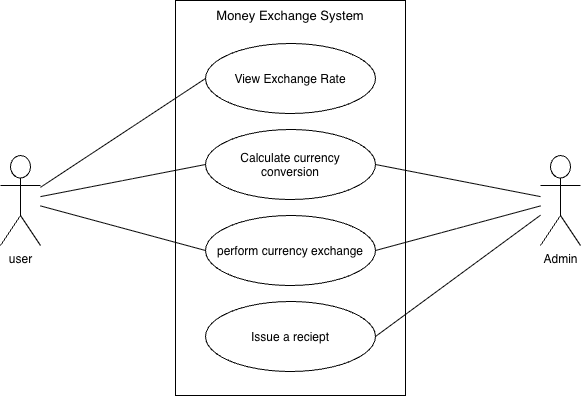

The diagram above was exported from draw.io. Its source (the exported page's mxGraphModel, read from the mxfile embedded in the PNG):
<mxGraphModel dx="964" dy="583" grid="1" gridSize="10" guides="1" tooltips="1" connect="1" arrows="1" fold="1" page="1" pageScale="1" pageWidth="850" pageHeight="1100" math="0" shadow="0">
  <root>
    <object label="" id="0">
      <mxCell />
    </object>
    <mxCell id="1" parent="0" />
    <mxCell id="1pGZidUGCq2AkzvegPjr-1" parent="1" style="rounded=0;whiteSpace=wrap;html=1;" value="" vertex="1">
      <mxGeometry height="395" width="230" x="305" y="55" as="geometry" />
    </mxCell>
    <object label="user" id="1pGZidUGCq2AkzvegPjr-2">
      <mxCell parent="1" style="shape=umlActor;verticalLabelPosition=bottom;verticalAlign=top;html=1;outlineConnect=0;" vertex="1">
        <mxGeometry height="90" width="40" x="130" y="210" as="geometry" />
      </mxCell>
    </object>
    <mxCell id="1pGZidUGCq2AkzvegPjr-3" parent="1" style="shape=umlActor;verticalLabelPosition=bottom;verticalAlign=top;html=1;outlineConnect=0;" value="Admin" vertex="1">
      <mxGeometry height="90" width="40" x="670" y="210" as="geometry" />
    </mxCell>
    <mxCell id="1pGZidUGCq2AkzvegPjr-6" parent="1" style="text;html=1;whiteSpace=wrap;strokeColor=none;fillColor=none;align=center;verticalAlign=middle;rounded=0;" value="&lt;font style=&quot;font-size: 13px;&quot;&gt;Money Exchange System&lt;/font&gt;" vertex="1">
      <mxGeometry height="30" width="170" x="335" y="55" as="geometry" />
    </mxCell>
    <mxCell id="1pGZidUGCq2AkzvegPjr-7" parent="1" style="ellipse;whiteSpace=wrap;html=1;shapeInside=1;" value="View Exchange Rate" vertex="1">
      <mxGeometry height="70" width="170" x="335" y="98" as="geometry" />
    </mxCell>
    <mxCell id="1pGZidUGCq2AkzvegPjr-8" parent="1" style="ellipse;whiteSpace=wrap;html=1;shapeInside=1;" value="Calculate currency conversion" vertex="1">
      <mxGeometry height="70" width="170" x="335" y="184" as="geometry" />
    </mxCell>
    <mxCell id="1pGZidUGCq2AkzvegPjr-9" edge="1" parent="1" source="1pGZidUGCq2AkzvegPjr-2" style="endArrow=none;html=1;rounded=0;entryX=0;entryY=0.5;entryDx=0;entryDy=0;" target="1pGZidUGCq2AkzvegPjr-7" value="">
      <mxGeometry height="50" relative="1" width="50" as="geometry">
        <mxPoint x="380" y="280" as="sourcePoint" />
        <mxPoint x="430" y="230" as="targetPoint" />
      </mxGeometry>
    </mxCell>
    <mxCell id="1pGZidUGCq2AkzvegPjr-10" parent="1" style="ellipse;whiteSpace=wrap;html=1;shapeInside=1;" value="perform currency exchange&lt;span style=&quot;color: rgba(0, 0, 0, 0); font-family: monospace; font-size: 0px; text-align: start; white-space: nowrap; background-color: transparent;&quot;&gt;%3CmxGraphModel%3E%3Croot%3E%3CmxCell%20id%3D%220%22%2F%3E%3CmxCell%20id%3D%221%22%20parent%3D%220%22%2F%3E%3CmxCell%20id%3D%222%22%20edge%3D%221%22%20parent%3D%221%22%20style%3D%22endArrow%3Dnone%3Bhtml%3D1%3Brounded%3D0%3BentryX%3D0%3BentryY%3D0.5%3BentryDx%3D0%3BentryDy%3D0%3B%22%20value%3D%22%22%3E%3CmxGeometry%20height%3D%2250%22%20relative%3D%221%22%20width%3D%2250%22%20as%3D%22geometry%22%3E%3CmxPoint%20x%3D%22170%22%20y%3D%22251%22%20as%3D%22sourcePoint%22%2F%3E%3CmxPoint%20x%3D%22335%22%20y%3D%22219%22%20as%3D%22targetPoint%22%2F%3E%3C%2FmxGeometry%3E%3C%2FmxCell%3E%3C%2Froot%3E%3C%2FmxGraphModel%3E&lt;/span&gt;&lt;span style=&quot;color: rgba(0, 0, 0, 0); font-family: monospace; font-size: 0px; text-align: start; white-space: nowrap; background-color: transparent;&quot;&gt;%3CmxGraphModel%3E%3Croot%3E%3CmxCell%20id%3D%220%22%2F%3E%3CmxCell%20id%3D%221%22%20parent%3D%220%22%2F%3E%3CmxCell%20id%3D%222%22%20edge%3D%221%22%20parent%3D%221%22%20style%3D%22endArrow%3Dnone%3Bhtml%3D1%3Brounded%3D0%3BentryX%3D0%3BentryY%3D0.5%3BentryDx%3D0%3BentryDy%3D0%3B%22%20value%3D%22%22%3E%3CmxGeometry%20height%3D%2250%22%20relative%3D%221%22%20width%3D%2250%22%20as%3D%22geometry%22%3E%3CmxPoint%20x%3D%22170%22%20y%3D%22251%22%20as%3D%22sourcePoint%22%2F%3E%3CmxPoint%20x%3D%22335%22%20y%3D%22219%22%20as%3D%22targetPoint%22%2F%3E%3C%2FmxGeometry%3E%3C%2FmxCell%3E%3C%2Froot%3E%3C%2FmxGraphModel%3E&lt;/span&gt;" vertex="1">
      <mxGeometry height="70" width="170" x="335" y="270" as="geometry" />
    </mxCell>
    <mxCell id="1pGZidUGCq2AkzvegPjr-13" edge="1" parent="1" source="1pGZidUGCq2AkzvegPjr-2" style="endArrow=none;html=1;rounded=0;entryX=0;entryY=0.5;entryDx=0;entryDy=0;" target="1pGZidUGCq2AkzvegPjr-8" value="">
      <mxGeometry height="50" relative="1" width="50" as="geometry">
        <mxPoint x="270" y="279" as="sourcePoint" />
        <mxPoint x="435" y="170" as="targetPoint" />
      </mxGeometry>
    </mxCell>
    <mxCell id="1pGZidUGCq2AkzvegPjr-14" edge="1" parent="1" source="1pGZidUGCq2AkzvegPjr-8" style="endArrow=none;html=1;rounded=0;exitX=1;exitY=0.5;exitDx=0;exitDy=0;" target="1pGZidUGCq2AkzvegPjr-3" value="&lt;mxGraphModel&gt;&lt;root&gt;&lt;mxCell id=&quot;0&quot;/&gt;&lt;mxCell id=&quot;1&quot; parent=&quot;0&quot;/&gt;&lt;mxCell id=&quot;2&quot; edge=&quot;1&quot; parent=&quot;1&quot; style=&quot;endArrow=none;html=1;rounded=0;exitX=1;exitY=0.5;exitDx=0;exitDy=0;&quot; value=&quot;&amp;lt;mxGraphModel&amp;gt;&amp;lt;root&amp;gt;&amp;lt;mxCell id=&amp;quot;0&amp;quot;/&amp;gt;&amp;lt;mxCell id=&amp;quot;1&amp;quot; parent=&amp;quot;0&amp;quot;/&amp;gt;&amp;lt;mxCell id=&amp;quot;2&amp;quot; edge=&amp;quot;1&amp;quot; parent=&amp;quot;1&amp;quot; style=&amp;quot;endArrow=none;html=1;rounded=0;exitX=1;exitY=0.5;exitDx=0;exitDy=0;&amp;quot; value=&amp;quot;&amp;amp;lt;mxGraphModel&amp;amp;gt;&amp;amp;lt;root&amp;amp;gt;&amp;amp;lt;mxCell id=&amp;amp;quot;0&amp;amp;quot;/&amp;amp;gt;&amp;amp;lt;mxCell id=&amp;amp;quot;1&amp;amp;quot; parent=&amp;amp;quot;0&amp;amp;quot;/&amp;amp;gt;&amp;amp;lt;mxCell id=&amp;amp;quot;2&amp;amp;quot; edge=&amp;amp;quot;1&amp;amp;quot; parent=&amp;amp;quot;1&amp;amp;quot; style=&amp;amp;quot;endArrow=none;html=1;rounded=0;exitX=1;exitY=0.5;exitDx=0;exitDy=0;&amp;amp;quot; value=&amp;amp;quot;&amp;amp;amp;lt;mxGraphModel&amp;amp;amp;gt;&amp;amp;amp;lt;root&amp;amp;amp;gt;&amp;amp;amp;lt;mxCell id=&amp;amp;amp;quot;0&amp;amp;amp;quot;/&amp;amp;amp;gt;&amp;amp;amp;lt;mxCell id=&amp;amp;amp;quot;1&amp;amp;amp;quot; parent=&amp;amp;amp;quot;0&amp;amp;amp;quot;/&amp;amp;amp;gt;&amp;amp;amp;lt;mxCell id=&amp;amp;amp;quot;2&amp;amp;amp;quot; edge=&amp;amp;amp;quot;1&amp;amp;amp;quot; parent=&amp;amp;amp;quot;1&amp;amp;amp;quot; style=&amp;amp;amp;quot;endArrow=none;html=1;rounded=0;exitX=1;exitY=0.5;exitDx=0;exitDy=0;&amp;amp;amp;quot; value=&amp;amp;amp;quot;&amp;amp;amp;amp;lt;mxGraphModel&amp;amp;amp;amp;gt;&amp;amp;amp;amp;lt;root&amp;amp;amp;amp;gt;&amp;amp;amp;amp;lt;mxCell id=&amp;amp;amp;amp;quot;0&amp;amp;amp;amp;quot;/&amp;amp;amp;amp;gt;&amp;amp;amp;amp;lt;mxCell id=&amp;amp;amp;amp;quot;1&amp;amp;amp;amp;quot; parent=&amp;amp;amp;amp;quot;0&amp;amp;amp;amp;quot;/&amp;amp;amp;amp;gt;&amp;amp;amp;amp;lt;mxCell id=&amp;amp;amp;amp;quot;2&amp;amp;amp;amp;quot; parent=&amp;amp;amp;amp;quot;1&amp;amp;amp;amp;quot; style=&amp;amp;amp;amp;quot;ellipse;whiteSpace=wrap;html=1;shapeInside=1;&amp;amp;amp;amp;quot; value=&amp;amp;amp;amp;quot;perform currency exchange&amp;amp;amp;amp;amp;lt;span style=&amp;amp;amp;amp;amp;quot;color: rgba(0, 0, 0, 0); font-family: monospace; font-size: 0px; text-align: start; white-space: nowrap; background-color: transparent;&amp;amp;amp;amp;amp;quot;&amp;amp;amp;amp;amp;gt;%3CmxGraphModel%3E%3Croot%3E%3CmxCell%20id%3D%220%22%2F%3E%3CmxCell%20id%3D%221%22%20parent%3D%220%22%2F%3E%3CmxCell%20id%3D%222%22%20edge%3D%221%22%20parent%3D%221%22%20style%3D%22endArrow%3Dnone%3Bhtml%3D1%3Brounded%3D0%3BentryX%3D0%3BentryY%3D0.5%3BentryDx%3D0%3BentryDy%3D0%3B%22%20value%3D%22%22%3E%3CmxGeometry%20height%3D%2250%22%20relative%3D%221%22%20width%3D%2250%22%20as%3D%22geometry%22%3E%3CmxPoint%20x%3D%22170%22%20y%3D%22251%22%20as%3D%22sourcePoint%22%2F%3E%3CmxPoint%20x%3D%22335%22%20y%3D%22219%22%20as%3D%22targetPoint%22%2F%3E%3C%2FmxGeometry%3E%3C%2FmxCell%3E%3C%2Froot%3E%3C%2FmxGraphModel%3E&amp;amp;amp;amp;amp;lt;/span&amp;amp;amp;amp;amp;gt;&amp;amp;amp;amp;amp;lt;span style=&amp;amp;amp;amp;amp;quot;color: rgba(0, 0, 0, 0); font-family: monospace; font-size: 0px; text-align: start; white-space: nowrap; background-color: transparent;&amp;amp;amp;amp;amp;quot;&amp;amp;amp;amp;amp;gt;%3CmxGraphModel%3E%3Croot%3E%3CmxCell%20id%3D%220%22%2F%3E%3CmxCell%20id%3D%221%22%20parent%3D%220%22%2F%3E%3CmxCell%20id%3D%222%22%20edge%3D%221%22%20parent%3D%221%22%20style%3D%22endArrow%3Dnone%3Bhtml%3D1%3Brounded%3D0%3BentryX%3D0%3BentryY%3D0.5%3BentryDx%3D0%3BentryDy%3D0%3B%22%20value%3D%22%22%3E%3CmxGeometry%20height%3D%2250%22%20relative%3D%221%22%20width%3D%2250%22%20as%3D%22geometry%22%3E%3CmxPoint%20x%3D%22170%22%20y%3D%22251%22%20as%3D%22sourcePoint%22%2F%3E%3CmxPoint%20x%3D%22335%22%20y%3D%22219%22%20as%3D%22targetPoint%22%2F%3E%3C%2FmxGeometry%3E%3C%2FmxCell%3E%3C%2Froot%3E%3C%2FmxGraphModel%3E">
      <mxGeometry height="50" relative="1" width="50" as="geometry">
        <mxPoint x="240" y="262" as="sourcePoint" />
        <mxPoint x="405" y="230" as="targetPoint" />
      </mxGeometry>
    </mxCell>
    <mxCell id="1pGZidUGCq2AkzvegPjr-15" parent="1" style="ellipse;whiteSpace=wrap;html=1;shapeInside=1;" value="Issue a reciept" vertex="1">
      <mxGeometry height="70" width="170" x="335" y="356" as="geometry" />
    </mxCell>
    <mxCell id="1pGZidUGCq2AkzvegPjr-16" edge="1" parent="1" source="1pGZidUGCq2AkzvegPjr-15" style="endArrow=none;html=1;rounded=0;exitX=1;exitY=0.5;exitDx=0;exitDy=0;" target="1pGZidUGCq2AkzvegPjr-3" value="&lt;mxGraphModel&gt;&lt;root&gt;&lt;mxCell id=&quot;0&quot;/&gt;&lt;mxCell id=&quot;1&quot; parent=&quot;0&quot;/&gt;&lt;mxCell id=&quot;2&quot; edge=&quot;1&quot; parent=&quot;1&quot; style=&quot;endArrow=none;html=1;rounded=0;exitX=1;exitY=0.5;exitDx=0;exitDy=0;&quot; value=&quot;&amp;lt;mxGraphModel&amp;gt;&amp;lt;root&amp;gt;&amp;lt;mxCell id=&amp;quot;0&amp;quot;/&amp;gt;&amp;lt;mxCell id=&amp;quot;1&amp;quot; parent=&amp;quot;0&amp;quot;/&amp;gt;&amp;lt;mxCell id=&amp;quot;2&amp;quot; edge=&amp;quot;1&amp;quot; parent=&amp;quot;1&amp;quot; style=&amp;quot;endArrow=none;html=1;rounded=0;exitX=1;exitY=0.5;exitDx=0;exitDy=0;&amp;quot; value=&amp;quot;&amp;amp;lt;mxGraphModel&amp;amp;gt;&amp;amp;lt;root&amp;amp;gt;&amp;amp;lt;mxCell id=&amp;amp;quot;0&amp;amp;quot;/&amp;amp;gt;&amp;amp;lt;mxCell id=&amp;amp;quot;1&amp;amp;quot; parent=&amp;amp;quot;0&amp;amp;quot;/&amp;amp;gt;&amp;amp;lt;mxCell id=&amp;amp;quot;2&amp;amp;quot; parent=&amp;amp;quot;1&amp;amp;quot; style=&amp;amp;quot;ellipse;whiteSpace=wrap;html=1;shapeInside=1;&amp;amp;quot; value=&amp;amp;quot;perform currency exchange&amp;amp;amp;lt;span style=&amp;amp;amp;quot;color: rgba(0, 0, 0, 0); font-family: monospace; font-size: 0px; text-align: start; white-space: nowrap; background-color: transparent;&amp;amp;amp;quot;&amp;amp;amp;gt;%3CmxGraphModel%3E%3Croot%3E%3CmxCell%20id%3D%220%22%2F%3E%3CmxCell%20id%3D%221%22%20parent%3D%220%22%2F%3E%3CmxCell%20id%3D%222%22%20edge%3D%221%22%20parent%3D%221%22%20style%3D%22endArrow%3Dnone%3Bhtml%3D1%3Brounded%3D0%3BentryX%3D0%3BentryY%3D0.5%3BentryDx%3D0%3BentryDy%3D0%3B%22%20value%3D%22%22%3E%3CmxGeometry%20height%3D%2250%22%20relative%3D%221%22%20width%3D%2250%22%20as%3D%22geometry%22%3E%3CmxPoint%20x%3D%22170%22%20y%3D%22251%22%20as%3D%22sourcePoint%22%2F%3E%3CmxPoint%20x%3D%22335%22%20y%3D%22219%22%20as%3D%22targetPoint%22%2F%3E%3C%2FmxGeometry%3E%3C%2FmxCell%3E%3C%2Froot%3E%3C%2FmxGraphModel%3E&amp;amp;amp;lt;/span&amp;amp;amp;gt;&amp;amp;amp;lt;span style=&amp;amp;amp;quot;color: rgba(0, 0, 0, 0); font-family: monospace; font-size: 0px; text-align: start; white-space: nowrap; background-color: transparent;&amp;amp;amp;quot;&amp;amp;amp;gt;%3CmxGraphModel%3E%3Croot%3E%3CmxCell%20id%3D%220%22%2F%3E%3CmxCell%20id%3D%221%22%20parent%3D%220%22%2F%3E%3CmxCell%20id%3D%222%22%20edge%3D%221%22%20parent%3D%221%22%20style%3D%22endArrow%3Dnone%3Bhtml%3D1%3Brounded%3D0%3BentryX%3D0%3BentryY%3D0.5%3BentryDx%3D0%3BentryDy%3D0%3B%22%20value%3D%22%22%3E%3CmxGeometry%20height%3D%2250%22%20relative%3D%221%22%20width%3D%2250%22%20as%3D%22geometry%22%3E%3CmxPoint%20x%3D%22170%22%20y%3D%22251%22%20as%3D%22sourcePoint%22%2F%3E%3CmxPoint%20x%3D%22335%22%20y%3D%22219%22%20as%3D%22targetPoint%22%2F%3E%3C%2FmxGeometry%3E%3C%2FmxCell%3E%3C%2Froot%3E%3C%2FmxGraphModel%3E">
      <mxGeometry height="50" relative="1" width="50" as="geometry">
        <mxPoint x="515" y="229" as="sourcePoint" />
        <mxPoint x="680" y="261" as="targetPoint" />
      </mxGeometry>
    </mxCell>
    <mxCell id="1pGZidUGCq2AkzvegPjr-17" edge="1" parent="1" source="1pGZidUGCq2AkzvegPjr-2" style="endArrow=none;html=1;rounded=0;entryX=0;entryY=0.5;entryDx=0;entryDy=0;" target="1pGZidUGCq2AkzvegPjr-10" value="">
      <mxGeometry height="50" relative="1" width="50" as="geometry">
        <mxPoint x="230" y="272" as="sourcePoint" />
        <mxPoint x="395" y="240" as="targetPoint" />
      </mxGeometry>
    </mxCell>
    <mxCell id="1pGZidUGCq2AkzvegPjr-18" edge="1" parent="1" source="1pGZidUGCq2AkzvegPjr-10" style="endArrow=none;html=1;rounded=0;exitX=1;exitY=0.5;exitDx=0;exitDy=0;" target="1pGZidUGCq2AkzvegPjr-3" value="&lt;mxGraphModel&gt;&lt;root&gt;&lt;mxCell id=&quot;0&quot;/&gt;&lt;mxCell id=&quot;1&quot; parent=&quot;0&quot;/&gt;&lt;mxCell id=&quot;2&quot; edge=&quot;1&quot; parent=&quot;1&quot; style=&quot;endArrow=none;html=1;rounded=0;exitX=1;exitY=0.5;exitDx=0;exitDy=0;&quot; value=&quot;&amp;lt;mxGraphModel&amp;gt;&amp;lt;root&amp;gt;&amp;lt;mxCell id=&amp;quot;0&amp;quot;/&amp;gt;&amp;lt;mxCell id=&amp;quot;1&amp;quot; parent=&amp;quot;0&amp;quot;/&amp;gt;&amp;lt;mxCell id=&amp;quot;2&amp;quot; edge=&amp;quot;1&amp;quot; parent=&amp;quot;1&amp;quot; style=&amp;quot;endArrow=none;html=1;rounded=0;exitX=1;exitY=0.5;exitDx=0;exitDy=0;&amp;quot; value=&amp;quot;&amp;amp;lt;mxGraphModel&amp;amp;gt;&amp;amp;lt;root&amp;amp;gt;&amp;amp;lt;mxCell id=&amp;amp;quot;0&amp;amp;quot;/&amp;amp;gt;&amp;amp;lt;mxCell id=&amp;amp;quot;1&amp;amp;quot; parent=&amp;amp;quot;0&amp;amp;quot;/&amp;amp;gt;&amp;amp;lt;mxCell id=&amp;amp;quot;2&amp;amp;quot; edge=&amp;amp;quot;1&amp;amp;quot; parent=&amp;amp;quot;1&amp;amp;quot; style=&amp;amp;quot;endArrow=none;html=1;rounded=0;exitX=1;exitY=0.5;exitDx=0;exitDy=0;&amp;amp;quot; value=&amp;amp;quot;&amp;amp;amp;lt;mxGraphModel&amp;amp;amp;gt;&amp;amp;amp;lt;root&amp;amp;amp;gt;&amp;amp;amp;lt;mxCell id=&amp;amp;amp;quot;0&amp;amp;amp;quot;/&amp;amp;amp;gt;&amp;amp;amp;lt;mxCell id=&amp;amp;amp;quot;1&amp;amp;amp;quot; parent=&amp;amp;amp;quot;0&amp;amp;amp;quot;/&amp;amp;amp;gt;&amp;amp;amp;lt;mxCell id=&amp;amp;amp;quot;2&amp;amp;amp;quot; edge=&amp;amp;amp;quot;1&amp;amp;amp;quot; parent=&amp;amp;amp;quot;1&amp;amp;amp;quot; style=&amp;amp;amp;quot;endArrow=none;html=1;rounded=0;exitX=1;exitY=0.5;exitDx=0;exitDy=0;&amp;amp;amp;quot; value=&amp;amp;amp;quot;&amp;amp;amp;amp;lt;mxGraphModel&amp;amp;amp;amp;gt;&amp;amp;amp;amp;lt;root&amp;amp;amp;amp;gt;&amp;amp;amp;amp;lt;mxCell id=&amp;amp;amp;amp;quot;0&amp;amp;amp;amp;quot;/&amp;amp;amp;amp;gt;&amp;amp;amp;amp;lt;mxCell id=&amp;amp;amp;amp;quot;1&amp;amp;amp;amp;quot; parent=&amp;amp;amp;amp;quot;0&amp;amp;amp;amp;quot;/&amp;amp;amp;amp;gt;&amp;amp;amp;amp;lt;mxCell id=&amp;amp;amp;amp;quot;2&amp;amp;amp;amp;quot; parent=&amp;amp;amp;amp;quot;1&amp;amp;amp;amp;quot; style=&amp;amp;amp;amp;quot;ellipse;whiteSpace=wrap;html=1;shapeInside=1;&amp;amp;amp;amp;quot; value=&amp;amp;amp;amp;quot;perform currency exchange&amp;amp;amp;amp;amp;lt;span style=&amp;amp;amp;amp;amp;quot;color: rgba(0, 0, 0, 0); font-family: monospace; font-size: 0px; text-align: start; white-space: nowrap; background-color: transparent;&amp;amp;amp;amp;amp;quot;&amp;amp;amp;amp;amp;gt;%3CmxGraphModel%3E%3Croot%3E%3CmxCell%20id%3D%220%22%2F%3E%3CmxCell%20id%3D%221%22%20parent%3D%220%22%2F%3E%3CmxCell%20id%3D%222%22%20edge%3D%221%22%20parent%3D%221%22%20style%3D%22endArrow%3Dnone%3Bhtml%3D1%3Brounded%3D0%3BentryX%3D0%3BentryY%3D0.5%3BentryDx%3D0%3BentryDy%3D0%3B%22%20value%3D%22%22%3E%3CmxGeometry%20height%3D%2250%22%20relative%3D%221%22%20width%3D%2250%22%20as%3D%22geometry%22%3E%3CmxPoint%20x%3D%22170%22%20y%3D%22251%22%20as%3D%22sourcePoint%22%2F%3E%3CmxPoint%20x%3D%22335%22%20y%3D%22219%22%20as%3D%22targetPoint%22%2F%3E%3C%2FmxGeometry%3E%3C%2FmxCell%3E%3C%2Froot%3E%3C%2FmxGraphModel%3E&amp;amp;amp;amp;amp;lt;/span&amp;amp;amp;amp;amp;gt;&amp;amp;amp;amp;amp;lt;span style=&amp;amp;amp;amp;amp;quot;color: rgba(0, 0, 0, 0); font-family: monospace; font-size: 0px; text-align: start; white-space: nowrap; background-color: transparent;&amp;amp;amp;amp;amp;quot;&amp;amp;amp;amp;amp;gt;%3CmxGraphModel%3E%3Croot%3E%3CmxCell%20id%3D%220%22%2F%3E%3CmxCell%20id%3D%221%22%20parent%3D%220%22%2F%3E%3CmxCell%20id%3D%222%22%20edge%3D%221%22%20parent%3D%221%22%20style%3D%22endArrow%3Dnone%3Bhtml%3D1%3Brounded%3D0%3BentryX%3D0%3BentryY%3D0.5%3BentryDx%3D0%3BentryDy%3D0%3B%22%20value%3D%22%22%3E%3CmxGeometry%20height%3D%2250%22%20relative%3D%221%22%20width%3D%2250%22%20as%3D%22geometry%22%3E%3CmxPoint%20x%3D%22170%22%20y%3D%22251%22%20as%3D%22sourcePoint%22%2F%3E%3CmxPoint%20x%3D%22335%22%20y%3D%22219%22%20as%3D%22targetPoint%22%2F%3E%3C%2FmxGeometry%3E%3C%2FmxCell%3E%3C%2Froot%3E%3C%2FmxGraphModel%3E">
      <mxGeometry height="50" relative="1" width="50" as="geometry">
        <mxPoint x="515" y="229" as="sourcePoint" />
        <mxPoint x="680" y="261" as="targetPoint" />
      </mxGeometry>
    </mxCell>
  </root>
</mxGraphModel>